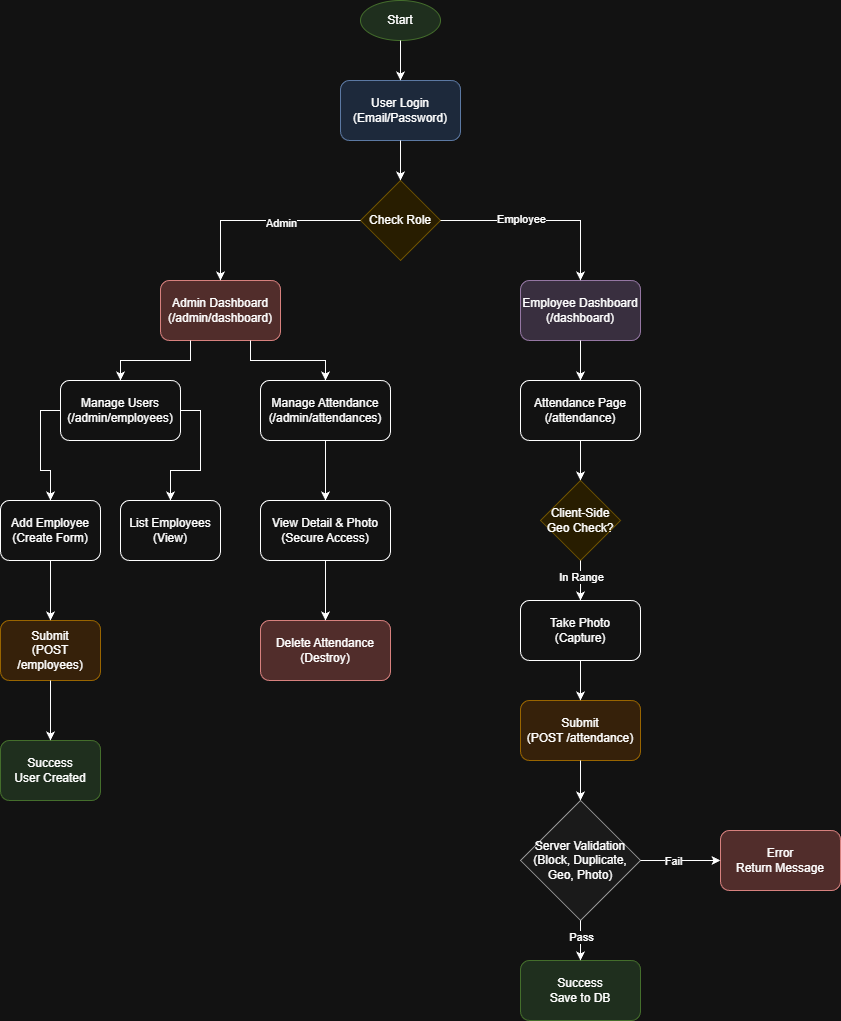

The diagram above was exported from draw.io. Its source (the exported page's mxGraphModel, read from the mxfile embedded in the PNG):
<mxGraphModel dx="1042" dy="562" grid="1" gridSize="10" guides="1" tooltips="1" connect="1" arrows="1" fold="1" page="1" pageScale="1" pageWidth="827" pageHeight="1169" math="0" shadow="0">
  <root>
    <mxCell id="0" />
    <mxCell id="1" parent="0" />
    <mxCell id="qodteCgc2ptyJ9Dsa51o-1" parent="1" style="ellipse;whiteSpace=wrap;html=1;fillColor=#d5e8d4;strokeColor=#82b366;" value="Start" vertex="1">
      <mxGeometry height="40" width="80" x="460" y="40" as="geometry" />
    </mxCell>
    <mxCell id="qodteCgc2ptyJ9Dsa51o-2" parent="1" style="rounded=1;whiteSpace=wrap;html=1;fillColor=#dae8fc;strokeColor=#6c8ebf;" value="User Login&#10;(Email/Password)" vertex="1">
      <mxGeometry height="60" width="120" x="440" y="120" as="geometry" />
    </mxCell>
    <mxCell id="qodteCgc2ptyJ9Dsa51o-3" parent="1" style="rhombus;whiteSpace=wrap;html=1;fillColor=#fff2cc;strokeColor=#d6b656;" value="Check Role" vertex="1">
      <mxGeometry height="80" width="80" x="460" y="220" as="geometry" />
    </mxCell>
    <mxCell id="qodteCgc2ptyJ9Dsa51o-4" parent="1" style="rounded=1;whiteSpace=wrap;html=1;fillColor=#f8cecc;strokeColor=#b85450;" value="Admin Dashboard&#10;(/admin/dashboard)" vertex="1">
      <mxGeometry height="60" width="120" x="260" y="320" as="geometry" />
    </mxCell>
    <mxCell id="qodteCgc2ptyJ9Dsa51o-5" parent="1" style="rounded=1;whiteSpace=wrap;html=1;" value="Manage Users&#10;(/admin/employees)" vertex="1">
      <mxGeometry height="60" width="120" x="160" y="420" as="geometry" />
    </mxCell>
    <mxCell id="qodteCgc2ptyJ9Dsa51o-6" parent="1" style="rounded=1;whiteSpace=wrap;html=1;" value="Add Employee&#10;(Create Form)" vertex="1">
      <mxGeometry height="60" width="100" x="100" y="540" as="geometry" />
    </mxCell>
    <mxCell id="qodteCgc2ptyJ9Dsa51o-7" parent="1" style="rounded=1;whiteSpace=wrap;html=1;" value="List Employees&#10;(View)" vertex="1">
      <mxGeometry height="60" width="100" x="220" y="540" as="geometry" />
    </mxCell>
    <mxCell id="qodteCgc2ptyJ9Dsa51o-8" parent="1" style="rounded=1;whiteSpace=wrap;html=1;fillColor=#ffe6cc;strokeColor=#d79b00;" value="Submit&#10;(POST /employees)" vertex="1">
      <mxGeometry height="60" width="100" x="100" y="660" as="geometry" />
    </mxCell>
    <mxCell id="qodteCgc2ptyJ9Dsa51o-9" parent="1" style="rounded=1;whiteSpace=wrap;html=1;fillColor=#d5e8d4;strokeColor=#82b366;" value="Success&#10;User Created" vertex="1">
      <mxGeometry height="60" width="100" x="100" y="780" as="geometry" />
    </mxCell>
    <mxCell id="qodteCgc2ptyJ9Dsa51o-10" parent="1" style="rounded=1;whiteSpace=wrap;html=1;" value="Manage Attendance&#10;(/admin/attendances)" vertex="1">
      <mxGeometry height="60" width="130" x="360" y="420" as="geometry" />
    </mxCell>
    <mxCell id="qodteCgc2ptyJ9Dsa51o-11" parent="1" style="rounded=1;whiteSpace=wrap;html=1;" value="View Detail &amp; Photo&#10;(Secure Access)" vertex="1">
      <mxGeometry height="60" width="130" x="360" y="540" as="geometry" />
    </mxCell>
    <mxCell id="qodteCgc2ptyJ9Dsa51o-12" parent="1" style="rounded=1;whiteSpace=wrap;html=1;fillColor=#f8cecc;strokeColor=#b85450;" value="Delete Attendance&#10;(Destroy)" vertex="1">
      <mxGeometry height="60" width="130" x="360" y="660" as="geometry" />
    </mxCell>
    <mxCell id="qodteCgc2ptyJ9Dsa51o-13" parent="1" style="rounded=1;whiteSpace=wrap;html=1;fillColor=#e1d5e7;strokeColor=#9673a6;" value="Employee Dashboard&#10;(/dashboard)" vertex="1">
      <mxGeometry height="60" width="120" x="620" y="320" as="geometry" />
    </mxCell>
    <mxCell id="qodteCgc2ptyJ9Dsa51o-14" parent="1" style="rounded=1;whiteSpace=wrap;html=1;" value="Attendance Page&#10;(/attendance)" vertex="1">
      <mxGeometry height="60" width="120" x="620" y="420" as="geometry" />
    </mxCell>
    <mxCell id="qodteCgc2ptyJ9Dsa51o-15" parent="1" style="rhombus;whiteSpace=wrap;html=1;fillColor=#fff2cc;strokeColor=#d6b656;" value="Client-Side&#10;Geo Check?" vertex="1">
      <mxGeometry height="80" width="80" x="640" y="520" as="geometry" />
    </mxCell>
    <mxCell id="qodteCgc2ptyJ9Dsa51o-16" parent="1" style="rounded=1;whiteSpace=wrap;html=1;" value="Take Photo&#10;(Capture)" vertex="1">
      <mxGeometry height="60" width="120" x="620" y="640" as="geometry" />
    </mxCell>
    <mxCell id="qodteCgc2ptyJ9Dsa51o-17" parent="1" style="rounded=1;whiteSpace=wrap;html=1;fillColor=#ffe6cc;strokeColor=#d79b00;" value="Submit&#10;(POST /attendance)" vertex="1">
      <mxGeometry height="60" width="120" x="620" y="740" as="geometry" />
    </mxCell>
    <mxCell id="qodteCgc2ptyJ9Dsa51o-18" parent="1" style="rhombus;whiteSpace=wrap;html=1;fillColor=#f5f5f5;strokeColor=#666666;" value="Server Validation&#10;(Block, Duplicate, Geo, Photo)" vertex="1">
      <mxGeometry height="120" width="120" x="620" y="840" as="geometry" />
    </mxCell>
    <mxCell id="qodteCgc2ptyJ9Dsa51o-19" parent="1" style="rounded=1;whiteSpace=wrap;html=1;fillColor=#d5e8d4;strokeColor=#82b366;" value="Success&#10;Save to DB" vertex="1">
      <mxGeometry height="60" width="120" x="620" y="1000" as="geometry" />
    </mxCell>
    <mxCell id="qodteCgc2ptyJ9Dsa51o-20" parent="1" style="rounded=1;whiteSpace=wrap;html=1;fillColor=#f8cecc;strokeColor=#b85450;" value="Error&#10;Return Message" vertex="1">
      <mxGeometry height="60" width="120" x="820" y="870" as="geometry" />
    </mxCell>
    <mxCell id="qodteCgc2ptyJ9Dsa51o-21" edge="1" parent="1" source="qodteCgc2ptyJ9Dsa51o-1" style="edgeStyle=orthogonalEdgeStyle;rounded=0;orthogonalLoop=1;jettySize=auto;html=1;exitX=0.5;exitY=1;exitDx=0;exitDy=0;entryX=0.5;entryY=0;entryDx=0;entryDy=0;" target="qodteCgc2ptyJ9Dsa51o-2">
      <mxGeometry relative="1" as="geometry" />
    </mxCell>
    <mxCell id="qodteCgc2ptyJ9Dsa51o-22" edge="1" parent="1" source="qodteCgc2ptyJ9Dsa51o-2" style="edgeStyle=orthogonalEdgeStyle;rounded=0;orthogonalLoop=1;jettySize=auto;html=1;exitX=0.5;exitY=1;exitDx=0;exitDy=0;entryX=0.5;entryY=0;entryDx=0;entryDy=0;" target="qodteCgc2ptyJ9Dsa51o-3">
      <mxGeometry relative="1" as="geometry" />
    </mxCell>
    <mxCell id="qodteCgc2ptyJ9Dsa51o-23" edge="1" parent="1" source="qodteCgc2ptyJ9Dsa51o-3" style="edgeStyle=orthogonalEdgeStyle;rounded=0;orthogonalLoop=1;jettySize=auto;html=1;exitX=0;exitY=0.5;exitDx=0;exitDy=0;entryX=0.5;entryY=0;entryDx=0;entryDy=0;" target="qodteCgc2ptyJ9Dsa51o-4">
      <mxGeometry relative="1" as="geometry" />
    </mxCell>
    <mxCell id="qodteCgc2ptyJ9Dsa51o-24" connectable="0" parent="qodteCgc2ptyJ9Dsa51o-23" style="edgeLabel;html=1;align=center;verticalAlign=middle;resizable=0;points=[];" value="Admin" vertex="1">
      <mxGeometry relative="1" x="-0.2" y="2" as="geometry">
        <mxPoint as="offset" />
      </mxGeometry>
    </mxCell>
    <mxCell id="qodteCgc2ptyJ9Dsa51o-25" edge="1" parent="1" source="qodteCgc2ptyJ9Dsa51o-3" style="edgeStyle=orthogonalEdgeStyle;rounded=0;orthogonalLoop=1;jettySize=auto;html=1;exitX=1;exitY=0.5;exitDx=0;exitDy=0;entryX=0.5;entryY=0;entryDx=0;entryDy=0;" target="qodteCgc2ptyJ9Dsa51o-13">
      <mxGeometry relative="1" as="geometry" />
    </mxCell>
    <mxCell id="qodteCgc2ptyJ9Dsa51o-26" connectable="0" parent="qodteCgc2ptyJ9Dsa51o-25" style="edgeLabel;html=1;align=center;verticalAlign=middle;resizable=0;points=[];" value="Employee" vertex="1">
      <mxGeometry relative="1" x="-0.2" y="2" as="geometry">
        <mxPoint as="offset" />
      </mxGeometry>
    </mxCell>
    <mxCell id="qodteCgc2ptyJ9Dsa51o-27" edge="1" parent="1" source="qodteCgc2ptyJ9Dsa51o-13" style="edgeStyle=orthogonalEdgeStyle;rounded=0;orthogonalLoop=1;jettySize=auto;html=1;exitX=0.5;exitY=1;exitDx=0;exitDy=0;" target="qodteCgc2ptyJ9Dsa51o-14">
      <mxGeometry relative="1" as="geometry" />
    </mxCell>
    <mxCell id="qodteCgc2ptyJ9Dsa51o-28" edge="1" parent="1" source="qodteCgc2ptyJ9Dsa51o-14" style="edgeStyle=orthogonalEdgeStyle;rounded=0;orthogonalLoop=1;jettySize=auto;html=1;exitX=0.5;exitY=1;exitDx=0;exitDy=0;" target="qodteCgc2ptyJ9Dsa51o-15">
      <mxGeometry relative="1" as="geometry" />
    </mxCell>
    <mxCell id="qodteCgc2ptyJ9Dsa51o-29" edge="1" parent="1" source="qodteCgc2ptyJ9Dsa51o-15" style="edgeStyle=orthogonalEdgeStyle;rounded=0;orthogonalLoop=1;jettySize=auto;html=1;exitX=0.5;exitY=1;exitDx=0;exitDy=0;" target="qodteCgc2ptyJ9Dsa51o-16">
      <mxGeometry relative="1" as="geometry" />
    </mxCell>
    <mxCell id="qodteCgc2ptyJ9Dsa51o-30" connectable="0" parent="qodteCgc2ptyJ9Dsa51o-29" style="edgeLabel;html=1;align=center;verticalAlign=middle;resizable=0;points=[];" value="In Range" vertex="1">
      <mxGeometry relative="1" x="-0.2" as="geometry">
        <mxPoint as="offset" />
      </mxGeometry>
    </mxCell>
    <mxCell id="qodteCgc2ptyJ9Dsa51o-31" edge="1" parent="1" source="qodteCgc2ptyJ9Dsa51o-16" style="edgeStyle=orthogonalEdgeStyle;rounded=0;orthogonalLoop=1;jettySize=auto;html=1;exitX=0.5;exitY=1;exitDx=0;exitDy=0;" target="qodteCgc2ptyJ9Dsa51o-17">
      <mxGeometry relative="1" as="geometry" />
    </mxCell>
    <mxCell id="qodteCgc2ptyJ9Dsa51o-32" edge="1" parent="1" source="qodteCgc2ptyJ9Dsa51o-17" style="edgeStyle=orthogonalEdgeStyle;rounded=0;orthogonalLoop=1;jettySize=auto;html=1;exitX=0.5;exitY=1;exitDx=0;exitDy=0;" target="qodteCgc2ptyJ9Dsa51o-18">
      <mxGeometry relative="1" as="geometry" />
    </mxCell>
    <mxCell id="qodteCgc2ptyJ9Dsa51o-33" edge="1" parent="1" source="qodteCgc2ptyJ9Dsa51o-18" style="edgeStyle=orthogonalEdgeStyle;rounded=0;orthogonalLoop=1;jettySize=auto;html=1;exitX=0.5;exitY=1;exitDx=0;exitDy=0;" target="qodteCgc2ptyJ9Dsa51o-19">
      <mxGeometry relative="1" as="geometry" />
    </mxCell>
    <mxCell id="qodteCgc2ptyJ9Dsa51o-34" connectable="0" parent="qodteCgc2ptyJ9Dsa51o-33" style="edgeLabel;html=1;align=center;verticalAlign=middle;resizable=0;points=[];" value="Pass" vertex="1">
      <mxGeometry relative="1" x="-0.2" as="geometry">
        <mxPoint as="offset" />
      </mxGeometry>
    </mxCell>
    <mxCell id="qodteCgc2ptyJ9Dsa51o-35" edge="1" parent="1" source="qodteCgc2ptyJ9Dsa51o-18" style="edgeStyle=orthogonalEdgeStyle;rounded=0;orthogonalLoop=1;jettySize=auto;html=1;exitX=1;exitY=0.5;exitDx=0;exitDy=0;entryX=0;entryY=0.5;entryDx=0;entryDy=0;" target="qodteCgc2ptyJ9Dsa51o-20">
      <mxGeometry relative="1" as="geometry" />
    </mxCell>
    <mxCell id="qodteCgc2ptyJ9Dsa51o-36" connectable="0" parent="qodteCgc2ptyJ9Dsa51o-35" style="edgeLabel;html=1;align=center;verticalAlign=middle;resizable=0;points=[];" value="Fail" vertex="1">
      <mxGeometry relative="1" x="-0.2" as="geometry">
        <mxPoint as="offset" />
      </mxGeometry>
    </mxCell>
    <mxCell id="qodteCgc2ptyJ9Dsa51o-37" edge="1" parent="1" source="qodteCgc2ptyJ9Dsa51o-4" style="edgeStyle=orthogonalEdgeStyle;rounded=0;orthogonalLoop=1;jettySize=auto;html=1;exitX=0.25;exitY=1;exitDx=0;exitDy=0;entryX=0.5;entryY=0;entryDx=0;entryDy=0;" target="qodteCgc2ptyJ9Dsa51o-5">
      <mxGeometry relative="1" as="geometry" />
    </mxCell>
    <mxCell id="qodteCgc2ptyJ9Dsa51o-38" edge="1" parent="1" source="qodteCgc2ptyJ9Dsa51o-5" style="edgeStyle=orthogonalEdgeStyle;rounded=0;orthogonalLoop=1;jettySize=auto;html=1;exitX=0;exitY=0.5;exitDx=0;exitDy=0;entryX=0.5;entryY=0;entryDx=0;entryDy=0;" target="qodteCgc2ptyJ9Dsa51o-6">
      <mxGeometry relative="1" as="geometry" />
    </mxCell>
    <mxCell id="qodteCgc2ptyJ9Dsa51o-39" edge="1" parent="1" source="qodteCgc2ptyJ9Dsa51o-5" style="edgeStyle=orthogonalEdgeStyle;rounded=0;orthogonalLoop=1;jettySize=auto;html=1;exitX=1;exitY=0.5;exitDx=0;exitDy=0;entryX=0.5;entryY=0;entryDx=0;entryDy=0;" target="qodteCgc2ptyJ9Dsa51o-7">
      <mxGeometry relative="1" as="geometry" />
    </mxCell>
    <mxCell id="qodteCgc2ptyJ9Dsa51o-40" edge="1" parent="1" source="qodteCgc2ptyJ9Dsa51o-6" style="edgeStyle=orthogonalEdgeStyle;rounded=0;orthogonalLoop=1;jettySize=auto;html=1;exitX=0.5;exitY=1;exitDx=0;exitDy=0;" target="qodteCgc2ptyJ9Dsa51o-8">
      <mxGeometry relative="1" as="geometry" />
    </mxCell>
    <mxCell id="qodteCgc2ptyJ9Dsa51o-41" edge="1" parent="1" source="qodteCgc2ptyJ9Dsa51o-8" style="edgeStyle=orthogonalEdgeStyle;rounded=0;orthogonalLoop=1;jettySize=auto;html=1;exitX=0.5;exitY=1;exitDx=0;exitDy=0;" target="qodteCgc2ptyJ9Dsa51o-9">
      <mxGeometry relative="1" as="geometry" />
    </mxCell>
    <mxCell id="qodteCgc2ptyJ9Dsa51o-42" edge="1" parent="1" source="qodteCgc2ptyJ9Dsa51o-4" style="edgeStyle=orthogonalEdgeStyle;rounded=0;orthogonalLoop=1;jettySize=auto;html=1;exitX=0.75;exitY=1;exitDx=0;exitDy=0;entryX=0.5;entryY=0;entryDx=0;entryDy=0;" target="qodteCgc2ptyJ9Dsa51o-10">
      <mxGeometry relative="1" as="geometry" />
    </mxCell>
    <mxCell id="qodteCgc2ptyJ9Dsa51o-43" edge="1" parent="1" source="qodteCgc2ptyJ9Dsa51o-10" style="edgeStyle=orthogonalEdgeStyle;rounded=0;orthogonalLoop=1;jettySize=auto;html=1;exitX=0.5;exitY=1;exitDx=0;exitDy=0;" target="qodteCgc2ptyJ9Dsa51o-11">
      <mxGeometry relative="1" as="geometry" />
    </mxCell>
    <mxCell id="qodteCgc2ptyJ9Dsa51o-44" edge="1" parent="1" source="qodteCgc2ptyJ9Dsa51o-11" style="edgeStyle=orthogonalEdgeStyle;rounded=0;orthogonalLoop=1;jettySize=auto;html=1;exitX=0.5;exitY=1;exitDx=0;exitDy=0;" target="qodteCgc2ptyJ9Dsa51o-12">
      <mxGeometry relative="1" as="geometry" />
    </mxCell>
  </root>
</mxGraphModel>